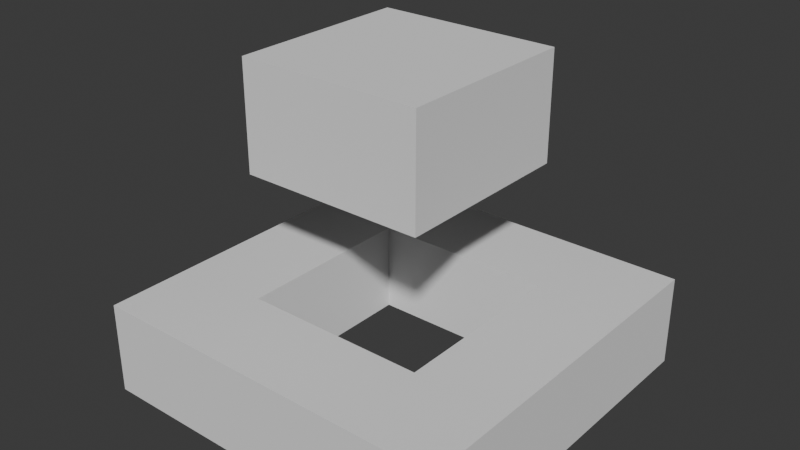 # Source: Forma1Agujero1.blend  (saved by Blender 4.1.24; exported with 4.5.12 LTS)
import bpy
from mathutils import Matrix  # noqa: F401  (used for matrix-valued properties, if any)

bpy.ops.wm.read_factory_settings(use_empty=True)
scene = bpy.context.scene
scene.name = 'Scene'

# ---- collections
col_collection = bpy.data.collections.new('Collection'); scene.collection.children.link(col_collection)

# ---- world
world_world = bpy.data.worlds.new('World'); scene.world = world_world
world_world.use_nodes = True; world_world.node_tree.nodes.clear()
_N = world_world.node_tree.nodes; _L = world_world.node_tree.links
n0 = _N.new('ShaderNodeOutputWorld'); n0.name = 'World Output'; n0.location = (300, 300)
n1 = _N.new('ShaderNodeBackground'); n1.name = 'Background'; n1.location = (10, 300)
n1.inputs[0].default_value = (0.05088, 0.05088, 0.05088, 1.0)
_L.new(n1.outputs[0], n0.inputs[0])
n0.is_active_output = True
world_world.color = (0.05088, 0.05088, 0.05088)
world_world.use_sun_shadow = False
world_world.sun_shadow_jitter_overblur = 0.0

# ---- meshes
me_cube_002 = bpy.data.meshes.new('Cube.002')
me_cube_002.from_pydata([(-2.0, -2.0, 0.0), (-1.0, -1.0, 0.1026), (-1.0, -1.0, 0.05141), (-2.0, -2.0, 1.0), (-1.0, 1.0, 0.1026), (-2.0, 2.0, 0.0), (-1.0, 1.0, 0.05141), (1.0, -1.0, 0.1026), (-2.0, 2.0, 1.0), (2.0, -2.0, 0.0), (1.0, 1.0, 0.1026), (1.0, -1.0, 0.05141), (2.0, -2.0, 1.0), (2.0, 2.0, 0.0), (1.0, 1.0, 0.05141), (2.0, 2.0, 1.0), (-1.0, -1.0, 1.0), (1.0, 1.0, 1.0), (-1.0, 1.0, 1.0), (1.0, -1.0, 1.0), (-1.0, 0.5507, 1.0), (0.5507, 1.0, 1.0), (-1.0, -0.1478, 0.5958), (-0.1478, 1.0, 0.5958), (1.0, -1.0, 0.0), (-1.0, 1.0, 0.0), (1.0, 1.0, 0.0), (-1.0, -1.0, 0.0), (-0.7748, -1.0, 1.0), (-1.0, 0.7748, 1.0), (1.0, -0.7748, 1.0), (0.7748, 1.0, 1.0), (0.8644, -1.0, 0.05141), (-1.0, -0.8644, 0.05141), (-0.8644, 1.0, 0.05141), (1.0, 0.8644, 0.05141), (0.7759, -1.0, 0.1026), (-1.0, -0.7759, 0.1026), (-1.0, -0.002488, 0.5502), (-0.002488, 1.0, 0.5502), (-0.7759, 1.0, 0.1026), (1.0, 0.7759, 0.1026)], [], [(0, 3, 8, 5), (5, 8, 15, 13), (13, 15, 12, 9), (9, 12, 3, 0), (27, 0, 5, 13, 9, 24, 26, 25), (9, 0, 27, 24), (8, 3, 12, 19, 28, 16, 20, 29, 18), (30, 19, 12, 15, 8, 18, 21, 31, 17), (33, 6, 4, 37), (1, 2, 33, 37), (20, 22, 38, 29), (16, 1, 37, 4, 18, 29, 38, 22), (22, 20, 16), (34, 14, 10, 40), (4, 6, 34, 40), (39, 23, 18, 4, 40, 10, 17, 31), (21, 23, 39, 31), (23, 21, 18), (11, 7, 41, 35), (41, 10, 14, 35), (10, 41, 30, 17), (41, 7, 19, 30), (2, 1, 36, 32), (36, 7, 11, 32), (7, 36, 28, 19), (36, 1, 16, 28), (25, 6, 33, 2, 27), (26, 14, 34, 6, 25), (35, 14, 26, 24, 11), (32, 11, 24, 27, 2)])
_uv = me_cube_002.uv_layers.new(name='UVMap')
_uv.uv.foreach_set('vector', [0.375, 0.0, 0.625, 0.0, 0.625, 0.25, 0.375, 0.25, 0.375, 0.25, 0.625, 0.25, 0.625, 0.5, 0.375, 0.5, 0.375, 0.5, 0.625, 0.5, 0.625, 0.75, 0.375, 0.75, 0.375, 0.75, 0.625, 0.75, 0.625, 1.0, 0.375, 1.0, 0.1875, 0.6875, 0.125, 0.75, 0.125, 0.5, 0.375, 0.5, 0.375, 0.75, 0.3125, 0.6875, 0.3125, 0.5625, 0.1875, 0.5625, 0.375, 0.75, 0.125, 0.75, 0.1875, 0.6875, 0.3125, 0.6875, 0.875, 0.5, 0.875, 0.75, 0.625, 0.75, 0.6875, 0.6875, 0.7984, 0.6875, 0.8125, 0.6875, 0.8125, 0.5906, 0.8125, 0.5766, 0.8125, 0.5625, 0.6875, 0.6734, 0.6875, 0.6875, 0.625, 0.75, 0.625, 0.5, 0.875, 0.5, 0.8125, 0.5625, 0.7156, 0.5625, 0.7016, 0.5625, 0.6875, 0.5625, 0.375, 0.01695, 0.375, 0.25, 0.3861, 0.25, 0.3861, 0.02801, 0.3861, 0.0, 0.375, 0.0, 0.375, 0.01695, 0.3861, 0.02801, 0.5799, 0.1938, 0.4926, 0.1065, 0.4827, 0.1247, 0.5799, 0.2218, 0.5799, 0.0, 0.3861, 0.0, 0.3861, 0.02801, 0.3861, 0.25, 0.5799, 0.25, 0.5799, 0.2218, 0.4827, 0.1247, 0.4926, 0.1065, 0.4926, 0.1065, 0.5799, 0.1938, 0.5799, 0.0, 0.375, 0.2669, 0.375, 0.5, 0.3861, 0.5, 0.3861, 0.278, 0.3861, 0.25, 0.375, 0.25, 0.375, 0.2669, 0.3861, 0.278, 0.4827, 0.3747, 0.4926, 0.3565, 0.5799, 0.25, 0.3861, 0.25, 0.3861, 0.278, 0.3861, 0.5, 0.5799, 0.5, 0.5799, 0.4718, 0.5799, 0.4438, 0.4926, 0.3565, 0.4827, 0.3747, 0.5799, 0.4718, 0.4926, 0.3565, 0.5799, 0.4438, 0.5799, 0.25, 0.375, 0.75, 0.3861, 0.75, 0.3861, 0.528, 0.375, 0.5169, 0.3861, 0.528, 0.3861, 0.5, 0.375, 0.5, 0.375, 0.5169, 0.3861, 0.5, 0.3861, 0.528, 0.5799, 0.7218, 0.5799, 0.5, 0.3861, 0.528, 0.3861, 0.75, 0.5799, 0.75, 0.5799, 0.7218, 0.375, 1.0, 0.3861, 1.0, 0.3861, 0.778, 0.375, 0.7669, 0.3861, 0.778, 0.3861, 0.75, 0.375, 0.75, 0.375, 0.7669, 0.3861, 0.75, 0.3861, 0.778, 0.5799, 0.9718, 0.5799, 0.75, 0.3861, 0.778, 0.3861, 1.0, 0.5799, 1.0, 0.5799, 0.9718, 0.3808, 0.25, 0.3919, 0.25, 0.3919, 0.01695, 0.3919, 0.0, 0.3808, 0.0, 0.3808, 0.5, 0.3919, 0.5, 0.3919, 0.2669, 0.3919, 0.25, 0.3808, 0.25, 0.3919, 0.5169, 0.3919, 0.5, 0.3808, 0.5, 0.3808, 0.75, 0.3919, 0.75, 0.3919, 0.7669, 0.3919, 0.75, 0.3808, 0.75, 0.3808, 1.0, 0.3919, 1.0])
me_cube_002.update()
me_cube_003 = bpy.data.meshes.new('Cube.003')
me_cube_003.from_pydata([(-1.0, -1.0, -1.0), (-1.0, -1.0, 1.0), (-1.0, 1.0, -1.0), (-1.0, 1.0, 1.0), (1.0, -1.0, -1.0), (1.0, -1.0, 1.0), (1.0, 1.0, -1.0), (1.0, 1.0, 1.0)], [], [(0, 1, 3, 2), (2, 3, 7, 6), (6, 7, 5, 4), (4, 5, 1, 0), (2, 6, 4, 0), (7, 3, 1, 5)])
_uv = me_cube_003.uv_layers.new(name='UVMap')
_uv.uv.foreach_set('vector', [0.375, 0.0, 0.625, 0.0, 0.625, 0.25, 0.375, 0.25, 0.375, 0.25, 0.625, 0.25, 0.625, 0.5, 0.375, 0.5, 0.375, 0.5, 0.625, 0.5, 0.625, 0.75, 0.375, 0.75, 0.375, 0.75, 0.625, 0.75, 0.625, 1.0, 0.375, 1.0, 0.125, 0.5, 0.375, 0.5, 0.375, 0.75, 0.125, 0.75, 0.625, 0.5, 0.875, 0.5, 0.875, 0.75, 0.625, 0.75])
me_cube_003.update()

# ---- objects
ob_cube = bpy.data.objects.new('Cube', me_cube_002)
ob_cube_001 = bpy.data.objects.new('Cube.001', me_cube_003)

# ---- transforms, parenting, visibility, modifiers, constraints
ob_cube.location = (0.0, 0.0, 0.5)
ob_cube.rotation_mode = 'XZY'
_m = ob_cube.modifiers.new('Collision', 'COLLISION')
ob_cube_001.location = (0.0, 0.0, 3.436)
ob_cube_001.rotation_mode = 'YZX'
ob_cube_001.scale = (1.0, 1.0, 0.5787)
_m = ob_cube_001.modifiers.new('Boolean', 'BOOLEAN')
_m = ob_cube_001.modifiers.new('Collision', 'COLLISION')

# ---- collection membership
col_collection.objects.link(ob_cube)
col_collection.objects.link(ob_cube_001)

# ---- scene / render settings (as saved in the file)
scene.frame_start = 1; scene.frame_end = 250; scene.frame_set(1)
scene.render.engine = 'BLENDER_EEVEE_NEXT'
scene.cycles.sampling_pattern = 'TABULATED_SOBOL'
scene.eevee.ray_tracing_options.trace_max_roughness = 0.0
bpy.context.view_layer.update()

# ---- added for rendering (the .blend has no active camera and no usable light): camera, sun
cam_auto = bpy.data.cameras.new('AutoCamera')
cam_auto.lens = 50.0
cam_auto.sensor_width = 36.0
cam_auto.clip_end = 1000.0
ob_auto_camera = bpy.data.objects.new('AutoCamera', cam_auto)
scene.collection.objects.link(ob_auto_camera)
ob_auto_camera.location = (6.1618, -7.39417, 7.18677)
ob_auto_camera.rotation_euler = (1.09748, -7.21219e-08, 0.694738)
scene.camera = ob_auto_camera
light_auto_sun = bpy.data.lights.new('AutoSun', 'SUN')
light_auto_sun.energy = 3.0
light_auto_sun.angle = 0.0523599
ob_auto_sun = bpy.data.objects.new('AutoSun', light_auto_sun)
scene.collection.objects.link(ob_auto_sun)
ob_auto_sun.rotation_euler = (0.872665, 0.174533, 0.523599)
bpy.context.view_layer.update()
